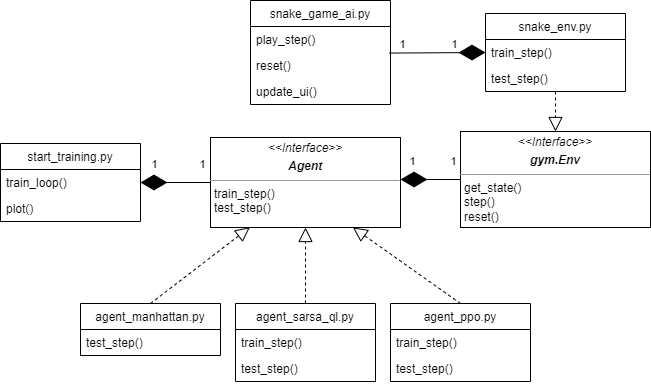

The diagram above was exported from draw.io. Its source (the exported page's mxGraphModel, read from the mxfile embedded in the PNG):
<mxGraphModel dx="1422" dy="705" grid="1" gridSize="10" guides="1" tooltips="1" connect="1" arrows="1" fold="1" page="1" pageScale="1" pageWidth="850" pageHeight="1100" math="0" shadow="0">
  <root>
    <mxCell id="0" />
    <mxCell id="1" parent="0" />
    <mxCell id="f82un1IPwKcMfFPOZ223-5" value="start_training.py" style="swimlane;fontStyle=0;childLayout=stackLayout;horizontal=1;startSize=26;fillColor=none;horizontalStack=0;resizeParent=1;resizeParentMax=0;resizeLast=0;collapsible=1;marginBottom=0;" parent="1" vertex="1">
      <mxGeometry x="20" y="300" width="140" height="78" as="geometry" />
    </mxCell>
    <mxCell id="f82un1IPwKcMfFPOZ223-6" value="train_loop()" style="text;strokeColor=none;fillColor=none;align=left;verticalAlign=top;spacingLeft=4;spacingRight=4;overflow=hidden;rotatable=0;points=[[0,0.5],[1,0.5]];portConstraint=eastwest;" parent="f82un1IPwKcMfFPOZ223-5" vertex="1">
      <mxGeometry y="26" width="140" height="26" as="geometry" />
    </mxCell>
    <mxCell id="f82un1IPwKcMfFPOZ223-7" value="plot()" style="text;strokeColor=none;fillColor=none;align=left;verticalAlign=top;spacingLeft=4;spacingRight=4;overflow=hidden;rotatable=0;points=[[0,0.5],[1,0.5]];portConstraint=eastwest;" parent="f82un1IPwKcMfFPOZ223-5" vertex="1">
      <mxGeometry y="52" width="140" height="26" as="geometry" />
    </mxCell>
    <mxCell id="f82un1IPwKcMfFPOZ223-10" value="agent_ppo.py" style="swimlane;fontStyle=0;childLayout=stackLayout;horizontal=1;startSize=26;fillColor=none;horizontalStack=0;resizeParent=1;resizeParentMax=0;resizeLast=0;collapsible=1;marginBottom=0;" parent="1" vertex="1">
      <mxGeometry x="410" y="460" width="140" height="78" as="geometry" />
    </mxCell>
    <mxCell id="f82un1IPwKcMfFPOZ223-11" value="train_step()" style="text;strokeColor=none;fillColor=none;align=left;verticalAlign=top;spacingLeft=4;spacingRight=4;overflow=hidden;rotatable=0;points=[[0,0.5],[1,0.5]];portConstraint=eastwest;" parent="f82un1IPwKcMfFPOZ223-10" vertex="1">
      <mxGeometry y="26" width="140" height="26" as="geometry" />
    </mxCell>
    <mxCell id="f82un1IPwKcMfFPOZ223-12" value="test_step()" style="text;strokeColor=none;fillColor=none;align=left;verticalAlign=top;spacingLeft=4;spacingRight=4;overflow=hidden;rotatable=0;points=[[0,0.5],[1,0.5]];portConstraint=eastwest;" parent="f82un1IPwKcMfFPOZ223-10" vertex="1">
      <mxGeometry y="52" width="140" height="26" as="geometry" />
    </mxCell>
    <mxCell id="f82un1IPwKcMfFPOZ223-13" value="agent_sarsa_ql.py" style="swimlane;fontStyle=0;childLayout=stackLayout;horizontal=1;startSize=26;fillColor=none;horizontalStack=0;resizeParent=1;resizeParentMax=0;resizeLast=0;collapsible=1;marginBottom=0;" parent="1" vertex="1">
      <mxGeometry x="255" y="460" width="140" height="78" as="geometry" />
    </mxCell>
    <mxCell id="f82un1IPwKcMfFPOZ223-14" value="train_step()" style="text;strokeColor=none;fillColor=none;align=left;verticalAlign=top;spacingLeft=4;spacingRight=4;overflow=hidden;rotatable=0;points=[[0,0.5],[1,0.5]];portConstraint=eastwest;" parent="f82un1IPwKcMfFPOZ223-13" vertex="1">
      <mxGeometry y="26" width="140" height="26" as="geometry" />
    </mxCell>
    <mxCell id="f82un1IPwKcMfFPOZ223-15" value="test_step()" style="text;strokeColor=none;fillColor=none;align=left;verticalAlign=top;spacingLeft=4;spacingRight=4;overflow=hidden;rotatable=0;points=[[0,0.5],[1,0.5]];portConstraint=eastwest;" parent="f82un1IPwKcMfFPOZ223-13" vertex="1">
      <mxGeometry y="52" width="140" height="26" as="geometry" />
    </mxCell>
    <mxCell id="f82un1IPwKcMfFPOZ223-17" value="agent_manhattan.py" style="swimlane;fontStyle=0;childLayout=stackLayout;horizontal=1;startSize=26;fillColor=none;horizontalStack=0;resizeParent=1;resizeParentMax=0;resizeLast=0;collapsible=1;marginBottom=0;" parent="1" vertex="1">
      <mxGeometry x="100" y="460" width="140" height="52" as="geometry" />
    </mxCell>
    <mxCell id="f82un1IPwKcMfFPOZ223-19" value="test_step()" style="text;strokeColor=none;fillColor=none;align=left;verticalAlign=top;spacingLeft=4;spacingRight=4;overflow=hidden;rotatable=0;points=[[0,0.5],[1,0.5]];portConstraint=eastwest;" parent="f82un1IPwKcMfFPOZ223-17" vertex="1">
      <mxGeometry y="26" width="140" height="26" as="geometry" />
    </mxCell>
    <mxCell id="f82un1IPwKcMfFPOZ223-31" value="&lt;p style=&quot;margin: 0px ; margin-top: 4px ; text-align: center&quot;&gt;&lt;i&gt;&amp;lt;&amp;lt;Interface&amp;gt;&amp;gt;&lt;/i&gt;&lt;br&gt;&lt;/p&gt;&lt;p style=&quot;margin: 0px ; margin-top: 4px ; text-align: center&quot;&gt;&lt;i&gt;&lt;b&gt;Agent&lt;/b&gt;&lt;/i&gt;&lt;/p&gt;&lt;hr size=&quot;1&quot;&gt;&lt;p style=&quot;margin: 0px ; margin-left: 4px&quot;&gt;train_step()&lt;/p&gt;&lt;p style=&quot;margin: 0px ; margin-left: 4px&quot;&gt;test_step()&lt;/p&gt;" style="verticalAlign=top;align=left;overflow=fill;fontSize=12;fontFamily=Helvetica;html=1;" parent="1" vertex="1">
      <mxGeometry x="230" y="294" width="190" height="90" as="geometry" />
    </mxCell>
    <mxCell id="f82un1IPwKcMfFPOZ223-35" value="" style="endArrow=block;dashed=1;endFill=0;endSize=12;html=1;entryX=0.5;entryY=1;entryDx=0;entryDy=0;exitX=0.5;exitY=0;exitDx=0;exitDy=0;" parent="1" source="f82un1IPwKcMfFPOZ223-13" target="f82un1IPwKcMfFPOZ223-31" edge="1">
      <mxGeometry width="160" relative="1" as="geometry">
        <mxPoint x="270" y="440" as="sourcePoint" />
        <mxPoint x="430" y="440" as="targetPoint" />
      </mxGeometry>
    </mxCell>
    <mxCell id="f82un1IPwKcMfFPOZ223-36" value="" style="endArrow=block;dashed=1;endFill=0;endSize=12;html=1;entryX=0.75;entryY=1;entryDx=0;entryDy=0;exitX=0.5;exitY=0;exitDx=0;exitDy=0;" parent="1" source="f82un1IPwKcMfFPOZ223-10" target="f82un1IPwKcMfFPOZ223-31" edge="1">
      <mxGeometry width="160" relative="1" as="geometry">
        <mxPoint x="335" y="470" as="sourcePoint" />
        <mxPoint x="335" y="394" as="targetPoint" />
      </mxGeometry>
    </mxCell>
    <mxCell id="f82un1IPwKcMfFPOZ223-37" value="" style="endArrow=block;dashed=1;endFill=0;endSize=12;html=1;entryX=0.207;entryY=0.998;entryDx=0;entryDy=0;exitX=0.5;exitY=0;exitDx=0;exitDy=0;entryPerimeter=0;" parent="1" source="f82un1IPwKcMfFPOZ223-17" target="f82un1IPwKcMfFPOZ223-31" edge="1">
      <mxGeometry width="160" relative="1" as="geometry">
        <mxPoint x="490" y="470" as="sourcePoint" />
        <mxPoint x="382.5" y="394" as="targetPoint" />
      </mxGeometry>
    </mxCell>
    <mxCell id="f82un1IPwKcMfFPOZ223-39" value="" style="endArrow=diamondThin;endFill=1;endSize=24;html=1;exitX=0;exitY=0.5;exitDx=0;exitDy=0;" parent="1" source="f82un1IPwKcMfFPOZ223-31" target="f82un1IPwKcMfFPOZ223-6" edge="1">
      <mxGeometry width="160" relative="1" as="geometry">
        <mxPoint x="470" y="350" as="sourcePoint" />
        <mxPoint x="630" y="350" as="targetPoint" />
      </mxGeometry>
    </mxCell>
    <mxCell id="f82un1IPwKcMfFPOZ223-40" value="1" style="edgeLabel;html=1;align=center;verticalAlign=middle;resizable=0;points=[];" parent="f82un1IPwKcMfFPOZ223-39" vertex="1" connectable="0">
      <mxGeometry x="0.6367" y="-2" relative="1" as="geometry">
        <mxPoint y="-17" as="offset" />
      </mxGeometry>
    </mxCell>
    <mxCell id="f82un1IPwKcMfFPOZ223-41" value="1" style="edgeLabel;html=1;align=center;verticalAlign=middle;resizable=0;points=[];" parent="f82un1IPwKcMfFPOZ223-39" vertex="1" connectable="0">
      <mxGeometry x="-0.7347" y="-1" relative="1" as="geometry">
        <mxPoint y="-18" as="offset" />
      </mxGeometry>
    </mxCell>
    <mxCell id="f82un1IPwKcMfFPOZ223-45" value="&lt;p style=&quot;margin: 0px ; margin-top: 4px ; text-align: center&quot;&gt;&lt;i&gt;&amp;lt;&amp;lt;Interface&amp;gt;&amp;gt;&lt;/i&gt;&lt;br&gt;&lt;/p&gt;&lt;p style=&quot;margin: 0px ; margin-top: 4px ; text-align: center&quot;&gt;&lt;i&gt;&lt;b&gt;gym.Env&lt;/b&gt;&lt;/i&gt;&lt;/p&gt;&lt;hr size=&quot;1&quot;&gt;&lt;p style=&quot;margin: 0px ; margin-left: 4px&quot;&gt;&lt;span&gt;get_state()&lt;/span&gt;&lt;/p&gt;&lt;p style=&quot;margin: 0px ; margin-left: 4px&quot;&gt;&lt;span&gt;step()&lt;/span&gt;&lt;br&gt;&lt;/p&gt;&lt;p style=&quot;margin: 0px ; margin-left: 4px&quot;&gt;&lt;span&gt;reset()&lt;/span&gt;&lt;/p&gt;" style="verticalAlign=top;align=left;overflow=fill;fontSize=12;fontFamily=Helvetica;html=1;" parent="1" vertex="1">
      <mxGeometry x="480" y="288" width="190" height="96" as="geometry" />
    </mxCell>
    <mxCell id="f82un1IPwKcMfFPOZ223-47" value="" style="endArrow=diamondThin;endFill=1;endSize=24;html=1;exitX=0;exitY=0.5;exitDx=0;exitDy=0;" parent="1" source="f82un1IPwKcMfFPOZ223-45" edge="1">
      <mxGeometry width="160" relative="1" as="geometry">
        <mxPoint x="240" y="349" as="sourcePoint" />
        <mxPoint x="420" y="336" as="targetPoint" />
      </mxGeometry>
    </mxCell>
    <mxCell id="f82un1IPwKcMfFPOZ223-48" value="1" style="edgeLabel;html=1;align=center;verticalAlign=middle;resizable=0;points=[];" parent="f82un1IPwKcMfFPOZ223-47" vertex="1" connectable="0">
      <mxGeometry x="0.6367" y="-2" relative="1" as="geometry">
        <mxPoint y="-17" as="offset" />
      </mxGeometry>
    </mxCell>
    <mxCell id="f82un1IPwKcMfFPOZ223-49" value="1" style="edgeLabel;html=1;align=center;verticalAlign=middle;resizable=0;points=[];" parent="f82un1IPwKcMfFPOZ223-47" vertex="1" connectable="0">
      <mxGeometry x="-0.7347" y="-1" relative="1" as="geometry">
        <mxPoint y="-18" as="offset" />
      </mxGeometry>
    </mxCell>
    <mxCell id="f82un1IPwKcMfFPOZ223-50" value="snake_env.py" style="swimlane;fontStyle=0;childLayout=stackLayout;horizontal=1;startSize=26;fillColor=none;horizontalStack=0;resizeParent=1;resizeParentMax=0;resizeLast=0;collapsible=1;marginBottom=0;" parent="1" vertex="1">
      <mxGeometry x="505" y="170" width="140" height="78" as="geometry" />
    </mxCell>
    <mxCell id="f82un1IPwKcMfFPOZ223-51" value="train_step()" style="text;strokeColor=none;fillColor=none;align=left;verticalAlign=top;spacingLeft=4;spacingRight=4;overflow=hidden;rotatable=0;points=[[0,0.5],[1,0.5]];portConstraint=eastwest;" parent="f82un1IPwKcMfFPOZ223-50" vertex="1">
      <mxGeometry y="26" width="140" height="26" as="geometry" />
    </mxCell>
    <mxCell id="f82un1IPwKcMfFPOZ223-52" value="test_step()" style="text;strokeColor=none;fillColor=none;align=left;verticalAlign=top;spacingLeft=4;spacingRight=4;overflow=hidden;rotatable=0;points=[[0,0.5],[1,0.5]];portConstraint=eastwest;" parent="f82un1IPwKcMfFPOZ223-50" vertex="1">
      <mxGeometry y="52" width="140" height="26" as="geometry" />
    </mxCell>
    <mxCell id="f82un1IPwKcMfFPOZ223-53" value="" style="endArrow=block;dashed=1;endFill=0;endSize=12;html=1;entryX=0.5;entryY=0;entryDx=0;entryDy=0;" parent="1" source="f82un1IPwKcMfFPOZ223-52" target="f82un1IPwKcMfFPOZ223-45" edge="1">
      <mxGeometry width="160" relative="1" as="geometry">
        <mxPoint x="490" y="470" as="sourcePoint" />
        <mxPoint x="382.5" y="394" as="targetPoint" />
      </mxGeometry>
    </mxCell>
    <mxCell id="f82un1IPwKcMfFPOZ223-56" value="snake_game_ai.py" style="swimlane;fontStyle=0;childLayout=stackLayout;horizontal=1;startSize=26;fillColor=none;horizontalStack=0;resizeParent=1;resizeParentMax=0;resizeLast=0;collapsible=1;marginBottom=0;" parent="1" vertex="1">
      <mxGeometry x="270" y="157" width="140" height="104" as="geometry" />
    </mxCell>
    <mxCell id="f82un1IPwKcMfFPOZ223-57" value="play_step()" style="text;strokeColor=none;fillColor=none;align=left;verticalAlign=top;spacingLeft=4;spacingRight=4;overflow=hidden;rotatable=0;points=[[0,0.5],[1,0.5]];portConstraint=eastwest;" parent="f82un1IPwKcMfFPOZ223-56" vertex="1">
      <mxGeometry y="26" width="140" height="26" as="geometry" />
    </mxCell>
    <mxCell id="f82un1IPwKcMfFPOZ223-58" value="reset()" style="text;strokeColor=none;fillColor=none;align=left;verticalAlign=top;spacingLeft=4;spacingRight=4;overflow=hidden;rotatable=0;points=[[0,0.5],[1,0.5]];portConstraint=eastwest;" parent="f82un1IPwKcMfFPOZ223-56" vertex="1">
      <mxGeometry y="52" width="140" height="26" as="geometry" />
    </mxCell>
    <mxCell id="f82un1IPwKcMfFPOZ223-64" value="update_ui()" style="text;strokeColor=none;fillColor=none;align=left;verticalAlign=top;spacingLeft=4;spacingRight=4;overflow=hidden;rotatable=0;points=[[0,0.5],[1,0.5]];portConstraint=eastwest;" parent="f82un1IPwKcMfFPOZ223-56" vertex="1">
      <mxGeometry y="78" width="140" height="26" as="geometry" />
    </mxCell>
    <mxCell id="f82un1IPwKcMfFPOZ223-59" value="" style="endArrow=diamondThin;endFill=1;endSize=24;html=1;entryX=0;entryY=0.5;entryDx=0;entryDy=0;exitX=0.991;exitY=0.022;exitDx=0;exitDy=0;exitPerimeter=0;" parent="1" source="f82un1IPwKcMfFPOZ223-58" target="f82un1IPwKcMfFPOZ223-51" edge="1">
      <mxGeometry width="160" relative="1" as="geometry">
        <mxPoint x="450" y="209" as="sourcePoint" />
        <mxPoint x="500" y="209" as="targetPoint" />
      </mxGeometry>
    </mxCell>
    <mxCell id="f82un1IPwKcMfFPOZ223-60" value="1" style="edgeLabel;html=1;align=center;verticalAlign=middle;resizable=0;points=[];" parent="f82un1IPwKcMfFPOZ223-59" vertex="1" connectable="0">
      <mxGeometry x="0.6367" y="-2" relative="1" as="geometry">
        <mxPoint x="-14" y="-11" as="offset" />
      </mxGeometry>
    </mxCell>
    <mxCell id="f82un1IPwKcMfFPOZ223-61" value="1" style="edgeLabel;html=1;align=center;verticalAlign=middle;resizable=0;points=[];" parent="f82un1IPwKcMfFPOZ223-59" vertex="1" connectable="0">
      <mxGeometry x="-0.7347" y="-1" relative="1" as="geometry">
        <mxPoint y="-10" as="offset" />
      </mxGeometry>
    </mxCell>
  </root>
</mxGraphModel>